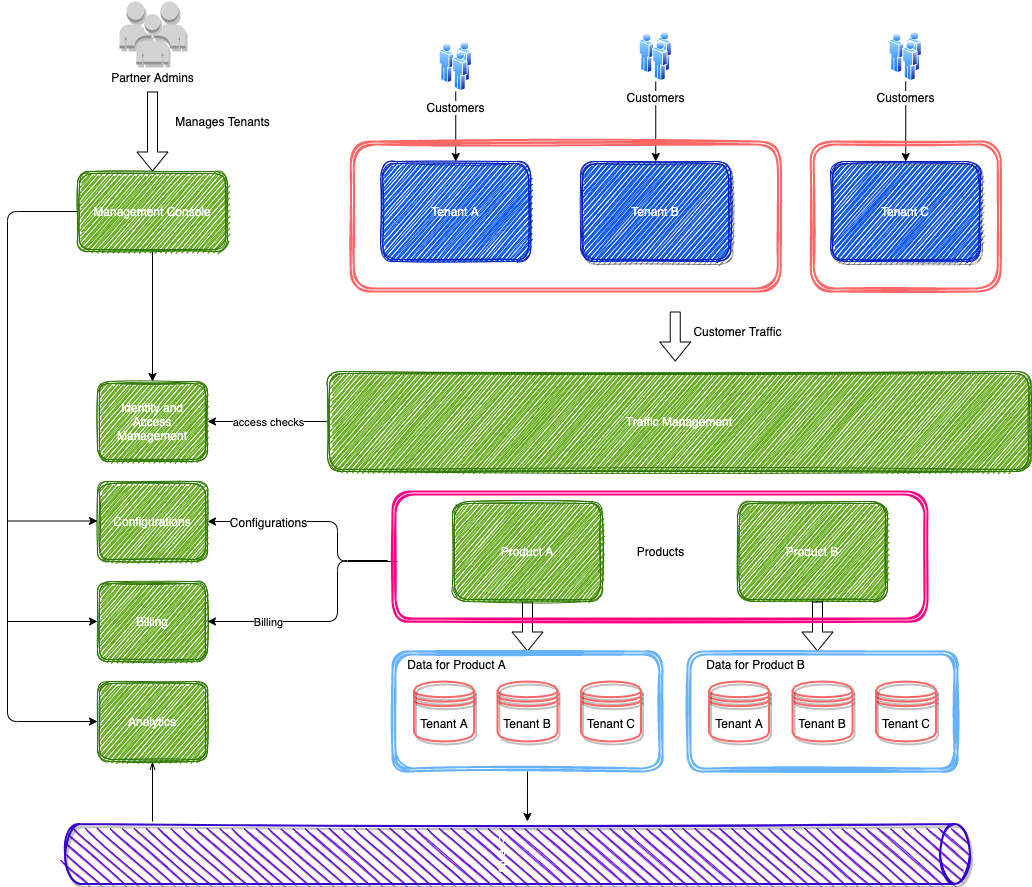

The diagram above was exported from draw.io. Its source (the exported page's mxGraphModel, read from the mxfile embedded in the PNG):
<mxGraphModel dx="1028" dy="2000" grid="1" gridSize="10" guides="1" tooltips="1" connect="1" arrows="1" fold="1" page="1" pageScale="1" pageWidth="850" pageHeight="1100" math="0" shadow="0">
  <root>
    <mxCell id="0" />
    <mxCell id="1" parent="0" />
    <mxCell id="2" value="Tenant A" style="shape=ext;double=1;rounded=1;whiteSpace=wrap;html=1;fillColor=#0050ef;fontColor=#ffffff;strokeColor=#001DBC;sketch=1;shadow=0;glass=0;" vertex="1" parent="1">
      <mxGeometry x="413.25" y="80" width="150" height="100" as="geometry" />
    </mxCell>
    <mxCell id="3" value="Tenant B" style="shape=ext;double=1;rounded=1;whiteSpace=wrap;html=1;fillColor=#0050ef;fontColor=#ffffff;strokeColor=#001DBC;sketch=1;shadow=1;" vertex="1" parent="1">
      <mxGeometry x="613.25" y="80" width="150" height="100" as="geometry" />
    </mxCell>
    <mxCell id="4" value="Tenant C" style="shape=ext;double=1;rounded=1;whiteSpace=wrap;html=1;fillColor=#0050ef;fontColor=#ffffff;strokeColor=#001DBC;sketch=1;shadow=1;" vertex="1" parent="1">
      <mxGeometry x="863.25" y="80" width="150" height="100" as="geometry" />
    </mxCell>
    <mxCell id="5" value="Identity and Access Management" style="shape=ext;double=1;rounded=1;whiteSpace=wrap;html=1;fillColor=#60a917;fontColor=#ffffff;strokeColor=#2D7600;sketch=1;shadow=0;glass=0;" vertex="1" parent="1">
      <mxGeometry x="130" y="300" width="110" height="80" as="geometry" />
    </mxCell>
    <mxCell id="9" value="" style="edgeStyle=none;html=1;" edge="1" parent="1" source="8" target="2">
      <mxGeometry relative="1" as="geometry" />
    </mxCell>
    <mxCell id="8" value="Customers" style="aspect=fixed;perimeter=ellipsePerimeter;html=1;align=center;shadow=0;dashed=0;spacingTop=3;image;image=img/lib/active_directory/users.svg;glass=0;sketch=1;" vertex="1" parent="1">
      <mxGeometry x="471.75" y="-40" width="33" height="50" as="geometry" />
    </mxCell>
    <mxCell id="12" value="" style="edgeStyle=none;html=1;" edge="1" parent="1" source="11" target="3">
      <mxGeometry relative="1" as="geometry" />
    </mxCell>
    <mxCell id="11" value="Customers" style="aspect=fixed;perimeter=ellipsePerimeter;html=1;align=center;shadow=0;dashed=0;spacingTop=3;image;image=img/lib/active_directory/users.svg;glass=0;sketch=1;" vertex="1" parent="1">
      <mxGeometry x="671.75" y="-50" width="33" height="50" as="geometry" />
    </mxCell>
    <mxCell id="14" value="" style="edgeStyle=none;html=1;" edge="1" parent="1" source="13" target="4">
      <mxGeometry relative="1" as="geometry" />
    </mxCell>
    <mxCell id="13" value="Customers" style="aspect=fixed;perimeter=ellipsePerimeter;html=1;align=center;shadow=0;dashed=0;spacingTop=3;image;image=img/lib/active_directory/users.svg;glass=0;sketch=1;" vertex="1" parent="1">
      <mxGeometry x="921.75" y="-50" width="33" height="50" as="geometry" />
    </mxCell>
    <mxCell id="15" value="&lt;div&gt;&lt;br&gt;&lt;/div&gt;" style="shape=ext;double=1;rounded=1;whiteSpace=wrap;html=1;sketch=1;shadow=0;glass=0;fillColor=none;fontColor=#ffffff;strokeColor=#FF6666;strokeWidth=2;align=center;" vertex="1" parent="1">
      <mxGeometry x="383.25" y="60" width="430" height="150" as="geometry" />
    </mxCell>
    <mxCell id="16" value="&lt;div&gt;&lt;br&gt;&lt;/div&gt;" style="shape=ext;double=1;rounded=1;whiteSpace=wrap;html=1;sketch=1;shadow=0;glass=0;fillColor=none;fontColor=#ffffff;strokeColor=#FF6666;strokeWidth=2;align=center;" vertex="1" parent="1">
      <mxGeometry x="843.25" y="60" width="190" height="150" as="geometry" />
    </mxCell>
    <mxCell id="46" value="" style="edgeStyle=none;html=1;fontFamily=Helvetica;" edge="1" parent="1" source="17" target="5">
      <mxGeometry relative="1" as="geometry" />
    </mxCell>
    <mxCell id="49" value="" style="edgeStyle=none;html=1;fontFamily=Helvetica;entryX=0;entryY=0.5;entryDx=0;entryDy=0;" edge="1" parent="1" source="17" target="67">
      <mxGeometry relative="1" as="geometry">
        <mxPoint x="110" y="570" as="targetPoint" />
        <Array as="points">
          <mxPoint x="40" y="130" />
          <mxPoint x="40" y="640" />
        </Array>
      </mxGeometry>
    </mxCell>
    <mxCell id="17" value="Management Console" style="shape=ext;double=1;rounded=1;whiteSpace=wrap;html=1;fillColor=#60a917;fontColor=#ffffff;strokeColor=#2D7600;sketch=1;shadow=0;glass=0;" vertex="1" parent="1">
      <mxGeometry x="110" y="90" width="150" height="80" as="geometry" />
    </mxCell>
    <mxCell id="19" value="Partner Admins" style="outlineConnect=0;dashed=0;verticalLabelPosition=bottom;verticalAlign=top;align=center;html=1;shape=mxgraph.aws3.users;fillColor=#D2D3D3;gradientColor=none;shadow=1;glass=0;sketch=0;fontFamily=Helvetica;strokeColor=#FF6666;strokeWidth=2;" vertex="1" parent="1">
      <mxGeometry x="152" y="-80" width="66" height="63" as="geometry" />
    </mxCell>
    <mxCell id="20" value="" style="endArrow=classic;html=1;fontFamily=Helvetica;shape=flexArrow;" edge="1" parent="1" target="17">
      <mxGeometry width="50" height="50" relative="1" as="geometry">
        <mxPoint x="185" y="10" as="sourcePoint" />
        <mxPoint x="570" y="160" as="targetPoint" />
      </mxGeometry>
    </mxCell>
    <mxCell id="31" value="" style="edgeStyle=none;shape=flexArrow;html=1;fontFamily=Helvetica;" edge="1" parent="1" source="21" target="30">
      <mxGeometry relative="1" as="geometry" />
    </mxCell>
    <mxCell id="40" style="edgeStyle=none;html=1;fontFamily=Helvetica;entryX=1;entryY=0.5;entryDx=0;entryDy=0;" edge="1" parent="1" target="64">
      <mxGeometry relative="1" as="geometry">
        <mxPoint x="260" y="470" as="targetPoint" />
        <mxPoint x="430" y="480" as="sourcePoint" />
        <Array as="points">
          <mxPoint x="370" y="480" />
          <mxPoint x="370" y="440" />
        </Array>
      </mxGeometry>
    </mxCell>
    <mxCell id="77" value="&lt;span style=&quot;font-size: 12px&quot;&gt;Configurations&lt;/span&gt;" style="edgeLabel;html=1;align=center;verticalAlign=middle;resizable=0;points=[];fontFamily=Helvetica;" vertex="1" connectable="0" parent="40">
      <mxGeometry x="0.61" y="2" relative="1" as="geometry">
        <mxPoint x="15" y="-2" as="offset" />
      </mxGeometry>
    </mxCell>
    <mxCell id="21" value="Product A" style="shape=ext;double=1;rounded=1;whiteSpace=wrap;html=1;fillColor=#60a917;fontColor=#ffffff;strokeColor=#2D7600;sketch=1;shadow=0;glass=0;" vertex="1" parent="1">
      <mxGeometry x="485" y="420" width="150" height="100" as="geometry" />
    </mxCell>
    <mxCell id="22" value="Product B" style="shape=ext;double=1;rounded=1;whiteSpace=wrap;html=1;fillColor=#60a917;fontColor=#ffffff;strokeColor=#2D7600;sketch=1;shadow=0;glass=0;" vertex="1" parent="1">
      <mxGeometry x="770" y="420" width="150" height="100" as="geometry" />
    </mxCell>
    <mxCell id="23" value="Tenant A" style="shape=datastore;whiteSpace=wrap;html=1;shadow=1;glass=0;sketch=0;fontFamily=Helvetica;strokeColor=#FF6666;strokeWidth=2;fillColor=none;" vertex="1" parent="1">
      <mxGeometry x="446.5" y="600" width="60" height="60" as="geometry" />
    </mxCell>
    <mxCell id="24" value="Tenant B" style="shape=datastore;whiteSpace=wrap;html=1;shadow=1;glass=0;sketch=0;fontFamily=Helvetica;strokeColor=#FF6666;strokeWidth=2;fillColor=none;" vertex="1" parent="1">
      <mxGeometry x="530" y="600" width="60" height="60" as="geometry" />
    </mxCell>
    <mxCell id="25" value="Tenant C" style="shape=datastore;whiteSpace=wrap;html=1;shadow=1;glass=0;sketch=0;fontFamily=Helvetica;strokeColor=#FF6666;strokeWidth=2;fillColor=none;" vertex="1" parent="1">
      <mxGeometry x="613.5" y="600" width="60" height="60" as="geometry" />
    </mxCell>
    <mxCell id="61" style="edgeStyle=none;html=1;exitX=0.5;exitY=1;exitDx=0;exitDy=0;entryX=-0.042;entryY=0.489;entryDx=0;entryDy=0;entryPerimeter=0;fontFamily=Helvetica;" edge="1" parent="1" source="30" target="58">
      <mxGeometry relative="1" as="geometry" />
    </mxCell>
    <mxCell id="30" value="&lt;div&gt;&lt;br&gt;&lt;/div&gt;" style="shape=ext;double=1;rounded=1;whiteSpace=wrap;html=1;sketch=1;shadow=0;glass=0;strokeWidth=2;align=center;gradientColor=#ffffff;fillColor=none;strokeColor=#66B2FF;" vertex="1" parent="1">
      <mxGeometry x="425" y="570" width="270" height="120" as="geometry" />
    </mxCell>
    <mxCell id="33" value="" style="edgeStyle=none;shape=flexArrow;html=1;fontFamily=Helvetica;" edge="1" parent="1">
      <mxGeometry relative="1" as="geometry">
        <mxPoint x="850" y="520" as="sourcePoint" />
        <mxPoint x="850" y="570" as="targetPoint" />
      </mxGeometry>
    </mxCell>
    <mxCell id="34" value="Tenant A" style="shape=datastore;whiteSpace=wrap;html=1;shadow=1;glass=0;sketch=0;fontFamily=Helvetica;strokeColor=#FF6666;strokeWidth=2;fillColor=none;" vertex="1" parent="1">
      <mxGeometry x="741.5" y="600" width="60" height="60" as="geometry" />
    </mxCell>
    <mxCell id="35" value="Tenant B" style="shape=datastore;whiteSpace=wrap;html=1;shadow=1;glass=0;sketch=0;fontFamily=Helvetica;strokeColor=#FF6666;strokeWidth=2;fillColor=none;" vertex="1" parent="1">
      <mxGeometry x="825" y="600" width="60" height="60" as="geometry" />
    </mxCell>
    <mxCell id="36" value="Tenant C" style="shape=datastore;whiteSpace=wrap;html=1;shadow=1;glass=0;sketch=0;fontFamily=Helvetica;strokeColor=#FF6666;strokeWidth=2;fillColor=none;" vertex="1" parent="1">
      <mxGeometry x="908.5" y="600" width="60" height="60" as="geometry" />
    </mxCell>
    <mxCell id="37" value="&lt;div&gt;&lt;br&gt;&lt;/div&gt;" style="shape=ext;double=1;rounded=1;whiteSpace=wrap;html=1;sketch=1;shadow=0;glass=0;fillColor=none;fontColor=#ffffff;strokeColor=#66B2FF;strokeWidth=2;align=center;" vertex="1" parent="1">
      <mxGeometry x="720" y="570" width="270" height="120" as="geometry" />
    </mxCell>
    <mxCell id="39" style="edgeStyle=none;html=1;exitX=0;exitY=0.5;exitDx=0;exitDy=0;fontFamily=Helvetica;" edge="1" parent="1" source="38" target="5">
      <mxGeometry relative="1" as="geometry" />
    </mxCell>
    <mxCell id="88" value="access checks" style="edgeLabel;html=1;align=center;verticalAlign=middle;resizable=0;points=[];fontFamily=Helvetica;" vertex="1" connectable="0" parent="39">
      <mxGeometry x="0.15" y="-4" relative="1" as="geometry">
        <mxPoint x="9" y="4" as="offset" />
      </mxGeometry>
    </mxCell>
    <mxCell id="38" value="Traffic Management" style="shape=ext;double=1;rounded=1;whiteSpace=wrap;html=1;fillColor=#60a917;fontColor=#ffffff;strokeColor=#2D7600;sketch=1;shadow=0;glass=0;" vertex="1" parent="1">
      <mxGeometry x="360" y="290" width="703.5" height="100" as="geometry" />
    </mxCell>
    <mxCell id="41" value="&lt;div&gt;&lt;br&gt;&lt;/div&gt;" style="shape=ext;double=1;rounded=1;whiteSpace=wrap;html=1;sketch=1;shadow=0;glass=0;fillColor=none;fontColor=#ffffff;strokeColor=#FF0080;strokeWidth=2;align=center;" vertex="1" parent="1">
      <mxGeometry x="425" y="410" width="535" height="130" as="geometry" />
    </mxCell>
    <mxCell id="58" value="Events" style="shape=cylinder3;whiteSpace=wrap;html=1;boundedLbl=1;backgroundOutline=1;size=15;shadow=1;glass=0;sketch=1;fontFamily=Helvetica;strokeColor=#3700CC;strokeWidth=2;fillColor=#6a00ff;rotation=90;fontColor=#ffffff;" vertex="1" parent="1">
      <mxGeometry x="520" y="320" width="60" height="905" as="geometry" />
    </mxCell>
    <mxCell id="64" value="Configurations" style="shape=ext;double=1;rounded=1;whiteSpace=wrap;html=1;fillColor=#60a917;fontColor=#ffffff;strokeColor=#2D7600;sketch=1;shadow=0;glass=0;" vertex="1" parent="1">
      <mxGeometry x="130" y="400" width="110" height="80" as="geometry" />
    </mxCell>
    <mxCell id="65" value="Billing" style="shape=ext;double=1;rounded=1;whiteSpace=wrap;html=1;fillColor=#60a917;fontColor=#ffffff;strokeColor=#2D7600;sketch=1;shadow=0;glass=0;" vertex="1" parent="1">
      <mxGeometry x="130" y="500" width="110" height="80" as="geometry" />
    </mxCell>
    <mxCell id="72" style="edgeStyle=none;html=1;exitX=0.5;exitY=1;exitDx=0;exitDy=0;fontFamily=Helvetica;startArrow=openThin;startFill=0;endArrow=none;endFill=0;" edge="1" parent="1" source="67">
      <mxGeometry relative="1" as="geometry">
        <mxPoint x="185" y="740" as="targetPoint" />
      </mxGeometry>
    </mxCell>
    <mxCell id="67" value="Analytics" style="shape=ext;double=1;rounded=1;whiteSpace=wrap;html=1;fillColor=#60a917;fontColor=#ffffff;strokeColor=#2D7600;sketch=1;shadow=0;glass=0;" vertex="1" parent="1">
      <mxGeometry x="130" y="600" width="110" height="80" as="geometry" />
    </mxCell>
    <mxCell id="71" value="" style="endArrow=classic;html=1;fontFamily=Helvetica;" edge="1" parent="1">
      <mxGeometry width="50" height="50" relative="1" as="geometry">
        <mxPoint x="40" y="540" as="sourcePoint" />
        <mxPoint x="130" y="540" as="targetPoint" />
      </mxGeometry>
    </mxCell>
    <mxCell id="75" style="edgeStyle=none;html=1;fontFamily=Helvetica;entryX=1;entryY=0.5;entryDx=0;entryDy=0;" edge="1" parent="1" target="65">
      <mxGeometry relative="1" as="geometry">
        <mxPoint x="250" y="450" as="targetPoint" />
        <mxPoint x="420" y="479" as="sourcePoint" />
        <Array as="points">
          <mxPoint x="370" y="479" />
          <mxPoint x="370" y="540" />
        </Array>
      </mxGeometry>
    </mxCell>
    <mxCell id="76" value="Billing" style="edgeLabel;html=1;align=center;verticalAlign=middle;resizable=0;points=[];fontFamily=Helvetica;" vertex="1" connectable="0" parent="75">
      <mxGeometry x="0.6266" relative="1" as="geometry">
        <mxPoint x="15" as="offset" />
      </mxGeometry>
    </mxCell>
    <mxCell id="78" value="Manages Tenants" style="text;html=1;align=center;verticalAlign=middle;resizable=0;points=[];autosize=1;strokeColor=none;fillColor=none;fontFamily=Helvetica;" vertex="1" parent="1">
      <mxGeometry x="200" y="30" width="110" height="20" as="geometry" />
    </mxCell>
    <mxCell id="81" value="" style="edgeStyle=none;shape=flexArrow;html=1;fontFamily=Helvetica;" edge="1" parent="1">
      <mxGeometry relative="1" as="geometry">
        <mxPoint x="707.75" y="230" as="sourcePoint" />
        <mxPoint x="707.75" y="280" as="targetPoint" />
      </mxGeometry>
    </mxCell>
    <mxCell id="82" value="Customer Traffic" style="text;html=1;align=center;verticalAlign=middle;resizable=0;points=[];autosize=1;strokeColor=none;fillColor=none;fontFamily=Helvetica;" vertex="1" parent="1">
      <mxGeometry x="720" y="240" width="100" height="20" as="geometry" />
    </mxCell>
    <mxCell id="83" value="" style="endArrow=classic;html=1;fontFamily=Helvetica;" edge="1" parent="1">
      <mxGeometry width="50" height="50" relative="1" as="geometry">
        <mxPoint x="40" y="439.5" as="sourcePoint" />
        <mxPoint x="130" y="439.5" as="targetPoint" />
      </mxGeometry>
    </mxCell>
    <mxCell id="84" value="Products" style="text;html=1;align=center;verticalAlign=middle;resizable=0;points=[];autosize=1;strokeColor=none;fillColor=none;fontFamily=Helvetica;" vertex="1" parent="1">
      <mxGeometry x="662.5" y="460" width="60" height="20" as="geometry" />
    </mxCell>
    <mxCell id="85" value="Data for Product A" style="text;html=1;align=center;verticalAlign=middle;resizable=0;points=[];autosize=1;strokeColor=none;fillColor=none;fontFamily=Helvetica;" vertex="1" parent="1">
      <mxGeometry x="434.25" y="573" width="110" height="20" as="geometry" />
    </mxCell>
    <mxCell id="86" value="Data for Product B" style="text;html=1;align=center;verticalAlign=middle;resizable=0;points=[];autosize=1;strokeColor=none;fillColor=none;fontFamily=Helvetica;" vertex="1" parent="1">
      <mxGeometry x="733.25" y="573" width="110" height="20" as="geometry" />
    </mxCell>
  </root>
</mxGraphModel>